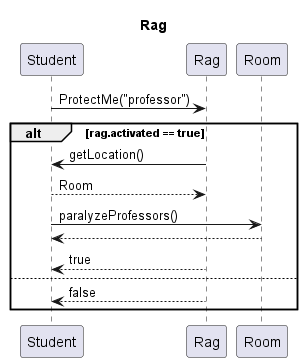

The diagram above was rendered by PlantUML. Its source (embedded in the PNG):
@startuml rag

title Rag

participant Student as s
participant Rag as r
participant Room as room

s->r : ProtectMe("professor")
alt rag.activated == true

r->s : getLocation()
return Room

s->room : paralyzeProfessors()
return

r-->s : true

else

r-->s : false

end

@enduml